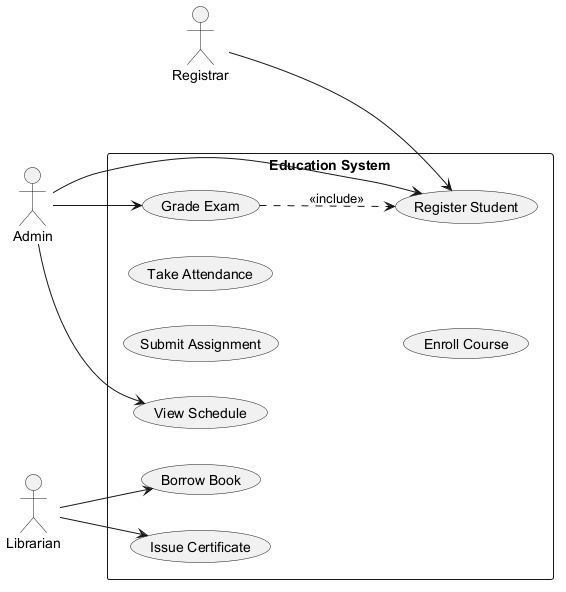

The diagram above was rendered by PlantUML. Its source (embedded in the PNG):
@startuml
skinparam backgroundColor #FFFFFF
skinparam classBackgroundColor #E8F4FA
skinparam classBorderColor #2C7DA0
left to right direction
actor "Registrar" as Registrar
actor "Admin" as Admin
actor "Librarian" as Librarian
rectangle "Education System" {
  usecase "View Schedule" as UC_ViewSchedule
  usecase "Submit Assignment" as UC_SubmitAssignment
  usecase "Grade Exam" as UC_GradeExam
  usecase "Issue Certificate" as UC_IssueCertificate
  usecase "Borrow Book" as UC_BorrowBook
  usecase "Take Attendance" as UC_TakeAttendance
  usecase "Register Student" as UC_RegisterStudent
  usecase "Enroll Course" as UC_EnrollCourse
}
Registrar --> UC_RegisterStudent
Admin --> UC_RegisterStudent
Admin --> UC_ViewSchedule
Admin --> UC_GradeExam
Librarian --> UC_BorrowBook
Librarian --> UC_IssueCertificate
UC_GradeExam ..> UC_RegisterStudent : <<include>>
@enduml